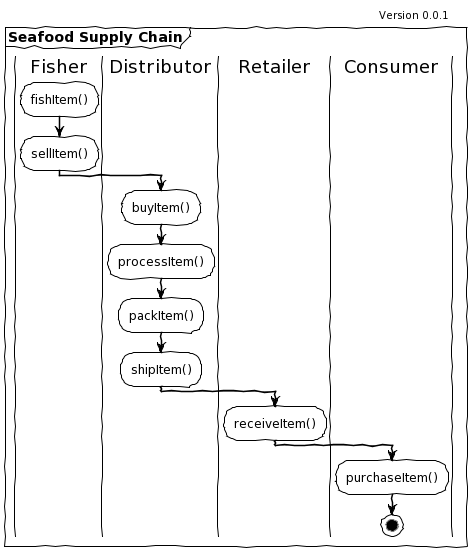

The diagram above was rendered by PlantUML. Its source (embedded in the PNG):
@startuml
'Activity diagram of the Seafood Supply Chain

header Version 0.0.1

!theme plain
skinparam handwritten true


mainframe **Seafood Supply Chain**

|Fisher|
:fishItem();
:sellItem();
|Distributor|
:buyItem();
:processItem();
:packItem();
:shipItem();
|Retailer|
:receiveItem();
|Consumer|
:purchaseItem();
stop
@enduml